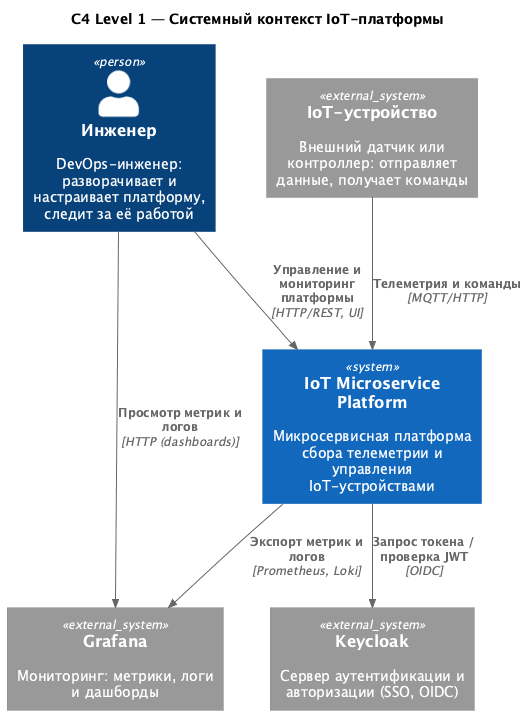

The diagram above was rendered by PlantUML. Its source (embedded in the PNG):
@startuml Context
!includeurl https://raw.githubusercontent.com/plantuml-stdlib/C4-PlantUML/master/C4_Context.puml

title C4 Level 1 — Системный контекст IoT-платформы

Person(engineer, "Инженер", "DevOps-инженер: разворачивает и настраивает платформу, следит за её работой")

System(iot_platform, "IoT Microservice Platform", "Микросервисная платформа сбора телеметрии и управления IoT-устройствами")

System_Ext(device, "IoT-устройство", "Внешний датчик или контроллер: отправляет данные, получает команды")
System_Ext(keycloak, "Keycloak", "Сервер аутентификации и авторизации (SSO, OIDC)")
System_Ext(grafana, "Grafana", "Мониторинг: метрики, логи и дашборды")

Rel(engineer, iot_platform, "Управление и мониторинг платформы", "HTTP/REST, UI")
Rel(device, iot_platform, "Телеметрия и команды", "MQTT/HTTP")
Rel(engineer, grafana, "Просмотр метрик и логов", "HTTP (dashboards)")
Rel(iot_platform, keycloak, "Запрос токена / проверка JWT", "OIDC")
Rel(iot_platform, grafana, "Экспорт метрик и логов", "Prometheus, Loki")

@enduml